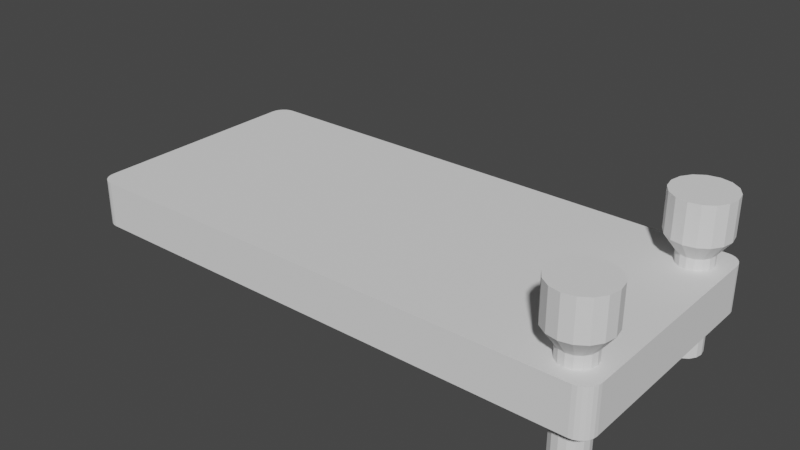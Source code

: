 # Source: cover.blend  (saved by Blender 3.4.6; exported with 4.5.12 LTS)
import bpy
from mathutils import Matrix  # noqa: F401  (used for matrix-valued properties, if any)

bpy.ops.wm.read_factory_settings(use_empty=True)
scene = bpy.context.scene
scene.name = 'Scene'

# ---- collections
col_collection = bpy.data.collections.new('Collection'); scene.collection.children.link(col_collection)

# ---- world
world_world = bpy.data.worlds.new('World'); scene.world = world_world
world_world.use_nodes = True; world_world.node_tree.nodes.clear()
_N = world_world.node_tree.nodes; _L = world_world.node_tree.links
n0 = _N.new('ShaderNodeOutputWorld'); n0.name = 'World Output'; n0.location = (300, 300)
n1 = _N.new('ShaderNodeBackground'); n1.name = 'Background'; n1.location = (10, 300)
n1.inputs[0].default_value = (0.05088, 0.05088, 0.05088, 1.0)
_L.new(n1.outputs[0], n0.inputs[0])
n0.is_active_output = True
world_world.color = (0.05088, 0.05088, 0.05088)
world_world.use_sun_shadow = False
world_world.sun_shadow_jitter_overblur = 0.0

# ---- meshes
me_cube_001 = bpy.data.meshes.new('Cube.001')
me_cube_001.from_pydata([(-1.8, -0.801, -0.1499), (-1.8, -0.801, 0.1499), (-1.8, 0.801, -0.1499), (-1.8, 0.801, 0.1499), (1.747, -0.801, -0.1499), (1.747, -0.801, 0.1499), (1.747, 0.801, -0.1499), (1.747, 0.801, 0.1499), (1.547, 0.801, -0.1499), (1.547, 0.801, 0.1499), (1.547, -0.801, -0.1499), (1.547, -0.801, 0.1499), (-1.8, 0.6005, -0.1499), (-1.8, -0.6005, -0.1499), (-1.8, -0.6005, 0.1499), (-1.8, 0.6005, 0.1499), (1.747, -0.6005, -0.1499), (1.747, 0.6005, -0.1499), (1.747, 0.6005, 0.1499), (1.747, -0.6005, 0.1499), (1.547, 0.6005, 0.1499), (1.547, -0.6005, 0.1499), (1.547, 0.6005, -0.1499), (1.547, -0.6005, -0.1499)], [], [(12, 15, 3, 2), (8, 9, 7, 6), (16, 19, 5, 4), (10, 11, 1, 0), (23, 16, 4, 10), (21, 14, 1, 11), (19, 21, 11, 5), (13, 23, 10, 0), (4, 5, 11, 10), (2, 3, 9, 8), (2, 8, 22, 12), (12, 22, 23, 13), (7, 9, 20, 18), (18, 20, 21, 19), (9, 3, 15, 20), (20, 15, 14, 21), (8, 6, 17, 22), (22, 17, 16, 23), (6, 7, 18, 17), (17, 18, 19, 16), (0, 1, 14, 13), (13, 14, 15, 12)])
_uv = me_cube_001.uv_layers.new(name='UVMap')
_uv.uv.foreach_set('vector', [0.375, 0.1667, 0.625, 0.1667, 0.625, 0.25, 0.375, 0.25, 0.375, 0.4824, 0.625, 0.4824, 0.625, 0.5, 0.375, 0.5, 0.375, 0.6667, 0.625, 0.6667, 0.625, 0.75, 0.375, 0.75, 0.375, 0.7676, 0.625, 0.7676, 0.625, 1.0, 0.375, 1.0, 0.3574, 0.6667, 0.375, 0.6667, 0.375, 0.75, 0.3574, 0.75, 0.6426, 0.6667, 0.875, 0.6667, 0.875, 0.75, 0.6426, 0.75, 0.625, 0.6667, 0.6426, 0.6667, 0.6426, 0.75, 0.625, 0.75, 0.125, 0.6667, 0.3574, 0.6667, 0.3574, 0.75, 0.125, 0.75, 0.375, 0.75, 0.625, 0.75, 0.625, 0.7676, 0.375, 0.7676, 0.375, 0.25, 0.625, 0.25, 0.625, 0.4824, 0.375, 0.4824, 0.125, 0.5, 0.3574, 0.5, 0.3574, 0.5833, 0.125, 0.5833, 0.125, 0.5833, 0.3574, 0.5833, 0.3574, 0.6667, 0.125, 0.6667, 0.625, 0.5, 0.6426, 0.5, 0.6426, 0.5833, 0.625, 0.5833, 0.625, 0.5833, 0.6426, 0.5833, 0.6426, 0.6667, 0.625, 0.6667, 0.6426, 0.5, 0.875, 0.5, 0.875, 0.5833, 0.6426, 0.5833, 0.6426, 0.5833, 0.875, 0.5833, 0.875, 0.6667, 0.6426, 0.6667, 0.3574, 0.5, 0.375, 0.5, 0.375, 0.5833, 0.3574, 0.5833, 0.3574, 0.5833, 0.375, 0.5833, 0.375, 0.6667, 0.3574, 0.6667, 0.375, 0.5, 0.625, 0.5, 0.625, 0.5833, 0.375, 0.5833, 0.375, 0.5833, 0.625, 0.5833, 0.625, 0.6667, 0.375, 0.6667, 0.375, 0.0, 0.625, 0.0, 0.625, 0.08333, 0.375, 0.08333, 0.375, 0.08333, 0.625, 0.08333, 0.625, 0.1667, 0.375, 0.1667])
me_cube_001.update()
me_cylinder_001 = bpy.data.meshes.new('Cylinder.001')
me_cylinder_001.from_pydata([(1.534e-10, 0.1125, -0.4061), (2.922e-10, 0.1931, 0.3279), (0.04307, 0.104, -0.4061), (0.07389, 0.1784, 0.3279), (0.07958, 0.07958, -0.4061), (0.1365, 0.1365, 0.3279), (0.104, 0.04307, -0.4061), (0.1784, 0.07389, 0.3279), (0.1125, 2.039e-09, -0.4061), (0.1931, -7.805e-10, 0.3279), (0.104, -0.04307, -0.4061), (0.1784, -0.07389, 0.3279), (0.07958, -0.07958, -0.4061), (0.1365, -0.1365, 0.3279), (0.04307, -0.104, -0.4061), (0.07389, -0.1784, 0.3279), (1.534e-10, -0.1125, -0.4061), (2.922e-10, -0.1931, 0.3279), (-0.04307, -0.104, -0.4061), (-0.07389, -0.1784, 0.3279), (-0.07958, -0.07958, -0.4061), (-0.1365, -0.1365, 0.3279), (-0.104, -0.04307, -0.4061), (-0.1784, -0.07389, 0.3279), (-0.1125, 2.039e-09, -0.4061), (-0.1931, -7.805e-10, 0.3279), (-0.104, 0.04307, -0.4061), (-0.1784, 0.07389, 0.3279), (-0.07958, 0.07958, -0.4061), (-0.1365, 0.1365, 0.3279), (-0.04307, 0.104, -0.4061), (-0.07389, 0.1784, 0.3279), (1.567e-10, -1.088, -0.3966), (1.013e-09, -1.008, 0.3374), (0.04307, -1.097, -0.3966), (0.07389, -1.023, 0.3374), (0.07958, -1.121, -0.3966), (0.1365, -1.064, 0.3374), (0.104, -1.158, -0.3966), (0.1784, -1.127, 0.3374), (0.1125, -1.201, -0.3966), (0.1931, -1.201, 0.3374), (0.104, -1.244, -0.3966), (0.1784, -1.275, 0.3374), (0.07958, -1.28, -0.3966), (0.1365, -1.337, 0.3374), (0.04307, -1.305, -0.3966), (0.07389, -1.379, 0.3374), (1.567e-10, -1.313, -0.3966), (1.013e-09, -1.394, 0.3374), (-0.04307, -1.305, -0.3966), (-0.07389, -1.379, 0.3374), (-0.07958, -1.28, -0.3966), (-0.1365, -1.337, 0.3374), (-0.104, -1.244, -0.3966), (-0.1784, -1.275, 0.3374), (-0.1125, -1.201, -0.3966), (-0.1931, -1.201, 0.3374), (-0.104, -1.158, -0.3966), (-0.1784, -1.127, 0.3374), (-0.07958, -1.121, -0.3966), (-0.1365, -1.064, 0.3374), (-0.04307, -1.097, -0.3966), (-0.07389, -1.023, 0.3374), (1.534e-10, 0.1125, 0.2206), (0.04307, 0.104, 0.2206), (0.07958, 0.07958, 0.2206), (0.104, 0.04307, 0.2206), (0.1125, 2.039e-09, 0.2206), (0.104, -0.04307, 0.2206), (0.07958, -0.07958, 0.2206), (0.04307, -0.104, 0.2206), (1.534e-10, -0.1125, 0.2206), (-0.04307, -0.104, 0.2206), (-0.07958, -0.07958, 0.2206), (-0.104, -0.04307, 0.2206), (-0.1125, 2.039e-09, 0.2206), (-0.104, 0.04307, 0.2206), (-0.07958, 0.07958, 0.2206), (-0.04307, 0.104, 0.2206), (1.567e-10, -1.088, 0.2301), (0.04307, -1.097, 0.2301), (0.07958, -1.121, 0.2301), (0.104, -1.158, 0.2301), (0.1125, -1.201, 0.2301), (0.104, -1.244, 0.2301), (0.07958, -1.28, 0.2301), (0.04307, -1.305, 0.2301), (1.567e-10, -1.313, 0.2301), (-0.04307, -1.305, 0.2301), (-0.07958, -1.28, 0.2301), (-0.104, -1.244, 0.2301), (-0.1125, -1.201, 0.2301), (-0.104, -1.158, 0.2301), (-0.07958, -1.121, 0.2301), (-0.04307, -1.097, 0.2301), (-3.022e-09, 0.1931, 0.5777), (0.07389, 0.1784, 0.5777), (0.1365, 0.1365, 0.5777), (0.1784, 0.07389, 0.5777), (0.1931, -7.805e-10, 0.5777), (0.1784, -0.07389, 0.5777), (0.1365, -0.1365, 0.5777), (0.07389, -0.1784, 0.5777), (-3.022e-09, -0.1931, 0.5777), (-0.07389, -0.1784, 0.5777), (-0.1365, -0.1365, 0.5777), (-0.1784, -0.07389, 0.5777), (-0.1931, -7.805e-10, 0.5777), (-0.1784, 0.07389, 0.5777), (-0.1365, 0.1365, 0.5777), (-0.07389, 0.1784, 0.5777), (-1.602e-10, -1.008, 0.5871), (0.07389, -1.023, 0.5871), (0.1365, -1.064, 0.5871), (0.1784, -1.127, 0.5871), (0.1931, -1.201, 0.5871), (0.1784, -1.275, 0.5871), (0.1365, -1.337, 0.5871), (0.07389, -1.379, 0.5871), (-1.602e-10, -1.394, 0.5871), (-0.07389, -1.379, 0.5871), (-0.1365, -1.337, 0.5871), (-0.1784, -1.275, 0.5871), (-0.1931, -1.201, 0.5871), (-0.1784, -1.127, 0.5871), (-0.1365, -1.064, 0.5871), (-0.07389, -1.023, 0.5871)], [(9, 25), (8, 24)], [(64, 1, 3, 65), (65, 3, 5, 66), (66, 5, 7, 67), (67, 7, 9, 68), (68, 9, 11, 69), (69, 11, 13, 70), (70, 13, 15, 71), (71, 15, 17, 72), (72, 17, 19, 73), (73, 19, 21, 74), (74, 21, 23, 75), (75, 23, 25, 76), (76, 25, 27, 77), (77, 27, 29, 78), (11, 9, 100, 101), (78, 29, 31, 79), (79, 31, 1, 64), (0, 2, 4, 6, 8, 10, 12, 14, 16, 18, 20, 22, 24, 26, 28, 30), (80, 33, 35, 81), (81, 35, 37, 82), (82, 37, 39, 83), (83, 39, 41, 84), (84, 41, 43, 85), (85, 43, 45, 86), (86, 45, 47, 87), (87, 47, 49, 88), (88, 49, 51, 89), (89, 51, 53, 90), (90, 53, 55, 91), (91, 55, 57, 92), (92, 57, 59, 93), (93, 59, 61, 94), (94, 61, 63, 95), (95, 63, 33, 80), (32, 34, 36, 38, 40, 42, 44, 46, 48, 50, 52, 54, 56, 58, 60, 62), (30, 79, 64, 0), (28, 78, 79, 30), (26, 77, 78, 28), (24, 76, 77, 26), (22, 75, 76, 24), (20, 74, 75, 22), (18, 73, 74, 20), (16, 72, 73, 18), (14, 71, 72, 16), (12, 70, 71, 14), (10, 69, 70, 12), (8, 68, 69, 10), (6, 67, 68, 8), (4, 66, 67, 6), (2, 65, 66, 4), (0, 64, 65, 2), (62, 95, 80, 32), (60, 94, 95, 62), (58, 93, 94, 60), (56, 92, 93, 58), (54, 91, 92, 56), (52, 90, 91, 54), (50, 89, 90, 52), (48, 88, 89, 50), (46, 87, 88, 48), (44, 86, 87, 46), (42, 85, 86, 44), (40, 84, 85, 42), (38, 83, 84, 40), (36, 82, 83, 38), (34, 81, 82, 36), (32, 80, 81, 34), (97, 96, 111, 110, 109, 108, 107, 106, 105, 104, 103, 102, 101, 100, 99, 98), (113, 112, 127, 126, 125, 124, 123, 122, 121, 120, 119, 118, 117, 116, 115, 114), (29, 27, 109, 110), (47, 45, 118, 119), (3, 1, 96, 97), (33, 63, 127, 112), (21, 19, 105, 106), (39, 37, 114, 115), (57, 55, 123, 124), (13, 11, 101, 102), (31, 29, 110, 111), (49, 47, 119, 120), (5, 3, 97, 98), (23, 21, 106, 107), (41, 39, 115, 116), (59, 57, 124, 125), (15, 13, 102, 103), (1, 31, 111, 96), (51, 49, 120, 121), (7, 5, 98, 99), (25, 23, 107, 108), (43, 41, 116, 117), (61, 59, 125, 126), (35, 33, 112, 113), (17, 15, 103, 104), (53, 51, 121, 122), (9, 7, 99, 100), (27, 25, 108, 109), (45, 43, 117, 118), (63, 61, 126, 127), (19, 17, 104, 105), (37, 35, 113, 114), (55, 53, 122, 123)])
_uv = me_cylinder_001.uv_layers.new(name='UVMap')
_uv.uv.foreach_set('vector', [1.0, 0.75, 1.0, 1.0, 0.9375, 1.0, 0.9375, 0.75, 0.9375, 0.75, 0.9375, 1.0, 0.875, 1.0, 0.875, 0.75, 0.875, 0.75, 0.875, 1.0, 0.8125, 1.0, 0.8125, 0.75, 0.8125, 0.75, 0.8125, 1.0, 0.75, 1.0, 0.75, 0.75, 0.75, 0.75, 0.75, 1.0, 0.6875, 1.0, 0.6875, 0.75, 0.6875, 0.75, 0.6875, 1.0, 0.625, 1.0, 0.625, 0.75, 0.625, 0.75, 0.625, 1.0, 0.5625, 1.0, 0.5625, 0.75, 0.5625, 0.75, 0.5625, 1.0, 0.5, 1.0, 0.5, 0.75, 0.5, 0.75, 0.5, 1.0, 0.4375, 1.0, 0.4375, 0.75, 0.4375, 0.75, 0.4375, 1.0, 0.375, 1.0, 0.375, 0.75, 0.375, 0.75, 0.375, 1.0, 0.3125, 1.0, 0.3125, 0.75, 0.3125, 0.75, 0.3125, 1.0, 0.25, 1.0, 0.25, 0.75, 0.25, 0.75, 0.25, 1.0, 0.1875, 1.0, 0.1875, 0.75, 0.1875, 0.75, 0.1875, 1.0, 0.125, 1.0, 0.125, 0.75, 0.6875, 1.0, 0.75, 1.0, 0.75, 1.0, 0.6875, 1.0, 0.125, 0.75, 0.125, 1.0, 0.0625, 1.0, 0.0625, 0.75, 0.0625, 0.75, 0.0625, 1.0, 0.0, 1.0, 0.0, 0.75, 0.75, 0.49, 0.8418, 0.4717, 0.9197, 0.4197, 0.9717, 0.3418, 0.99, 0.25, 0.9717, 0.1582, 0.9197, 0.08029, 0.8418, 0.02827, 0.75, 0.01, 0.6582, 0.02827, 0.5803, 0.08029, 0.5283, 0.1582, 0.51, 0.25, 0.5283, 0.3418, 0.5803, 0.4197, 0.6582, 0.4717, 1.0, 0.75, 1.0, 1.0, 0.9375, 1.0, 0.9375, 0.75, 0.9375, 0.75, 0.9375, 1.0, 0.875, 1.0, 0.875, 0.75, 0.875, 0.75, 0.875, 1.0, 0.8125, 1.0, 0.8125, 0.75, 0.8125, 0.75, 0.8125, 1.0, 0.75, 1.0, 0.75, 0.75, 0.75, 0.75, 0.75, 1.0, 0.6875, 1.0, 0.6875, 0.75, 0.6875, 0.75, 0.6875, 1.0, 0.625, 1.0, 0.625, 0.75, 0.625, 0.75, 0.625, 1.0, 0.5625, 1.0, 0.5625, 0.75, 0.5625, 0.75, 0.5625, 1.0, 0.5, 1.0, 0.5, 0.75, 0.5, 0.75, 0.5, 1.0, 0.4375, 1.0, 0.4375, 0.75, 0.4375, 0.75, 0.4375, 1.0, 0.375, 1.0, 0.375, 0.75, 0.375, 0.75, 0.375, 1.0, 0.3125, 1.0, 0.3125, 0.75, 0.3125, 0.75, 0.3125, 1.0, 0.25, 1.0, 0.25, 0.75, 0.25, 0.75, 0.25, 1.0, 0.1875, 1.0, 0.1875, 0.75, 0.1875, 0.75, 0.1875, 1.0, 0.125, 1.0, 0.125, 0.75, 0.125, 0.75, 0.125, 1.0, 0.0625, 1.0, 0.0625, 0.75, 0.0625, 0.75, 0.0625, 1.0, 0.0, 1.0, 0.0, 0.75, 0.75, 0.49, 0.8418, 0.4717, 0.9197, 0.4197, 0.9717, 0.3418, 0.99, 0.25, 0.9717, 0.1582, 0.9197, 0.08029, 0.8418, 0.02827, 0.75, 0.01, 0.6582, 0.02827, 0.5803, 0.08029, 0.5283, 0.1582, 0.51, 0.25, 0.5283, 0.3418, 0.5803, 0.4197, 0.6582, 0.4717, 0.0625, 0.5, 0.0625, 0.75, 0.0, 0.75, 0.0, 0.5, 0.125, 0.5, 0.125, 0.75, 0.0625, 0.75, 0.0625, 0.5, 0.1875, 0.5, 0.1875, 0.75, 0.125, 0.75, 0.125, 0.5, 0.25, 0.5, 0.25, 0.75, 0.1875, 0.75, 0.1875, 0.5, 0.3125, 0.5, 0.3125, 0.75, 0.25, 0.75, 0.25, 0.5, 0.375, 0.5, 0.375, 0.75, 0.3125, 0.75, 0.3125, 0.5, 0.4375, 0.5, 0.4375, 0.75, 0.375, 0.75, 0.375, 0.5, 0.5, 0.5, 0.5, 0.75, 0.4375, 0.75, 0.4375, 0.5, 0.5625, 0.5, 0.5625, 0.75, 0.5, 0.75, 0.5, 0.5, 0.625, 0.5, 0.625, 0.75, 0.5625, 0.75, 0.5625, 0.5, 0.6875, 0.5, 0.6875, 0.75, 0.625, 0.75, 0.625, 0.5, 0.75, 0.5, 0.75, 0.75, 0.6875, 0.75, 0.6875, 0.5, 0.8125, 0.5, 0.8125, 0.75, 0.75, 0.75, 0.75, 0.5, 0.875, 0.5, 0.875, 0.75, 0.8125, 0.75, 0.8125, 0.5, 0.9375, 0.5, 0.9375, 0.75, 0.875, 0.75, 0.875, 0.5, 1.0, 0.5, 1.0, 0.75, 0.9375, 0.75, 0.9375, 0.5, 0.0625, 0.5, 0.0625, 0.75, 0.0, 0.75, 0.0, 0.5, 0.125, 0.5, 0.125, 0.75, 0.0625, 0.75, 0.0625, 0.5, 0.1875, 0.5, 0.1875, 0.75, 0.125, 0.75, 0.125, 0.5, 0.25, 0.5, 0.25, 0.75, 0.1875, 0.75, 0.1875, 0.5, 0.3125, 0.5, 0.3125, 0.75, 0.25, 0.75, 0.25, 0.5, 0.375, 0.5, 0.375, 0.75, 0.3125, 0.75, 0.3125, 0.5, 0.4375, 0.5, 0.4375, 0.75, 0.375, 0.75, 0.375, 0.5, 0.5, 0.5, 0.5, 0.75, 0.4375, 0.75, 0.4375, 0.5, 0.5625, 0.5, 0.5625, 0.75, 0.5, 0.75, 0.5, 0.5, 0.625, 0.5, 0.625, 0.75, 0.5625, 0.75, 0.5625, 0.5, 0.6875, 0.5, 0.6875, 0.75, 0.625, 0.75, 0.625, 0.5, 0.75, 0.5, 0.75, 0.75, 0.6875, 0.75, 0.6875, 0.5, 0.8125, 0.5, 0.8125, 0.75, 0.75, 0.75, 0.75, 0.5, 0.875, 0.5, 0.875, 0.75, 0.8125, 0.75, 0.8125, 0.5, 0.9375, 0.5, 0.9375, 0.75, 0.875, 0.75, 0.875, 0.5, 1.0, 0.5, 1.0, 0.75, 0.9375, 0.75, 0.9375, 0.5, 0.3418, 0.4717, 0.25, 0.49, 0.1582, 0.4717, 0.08029, 0.4197, 0.02827, 0.3418, 0.01, 0.25, 0.02827, 0.1582, 0.08029, 0.08029, 0.1582, 0.02827, 0.25, 0.01, 0.3418, 0.02827, 0.4197, 0.08029, 0.4717, 0.1582, 0.49, 0.25, 0.4717, 0.3418, 0.4197, 0.4197, 0.3418, 0.4717, 0.25, 0.49, 0.1582, 0.4717, 0.08029, 0.4197, 0.02827, 0.3418, 0.01, 0.25, 0.02827, 0.1582, 0.08029, 0.08029, 0.1582, 0.02827, 0.25, 0.01, 0.3418, 0.02827, 0.4197, 0.08029, 0.4717, 0.1582, 0.49, 0.25, 0.4717, 0.3418, 0.4197, 0.4197, 0.125, 1.0, 0.1875, 1.0, 0.1875, 1.0, 0.125, 1.0, 0.5625, 1.0, 0.625, 1.0, 0.625, 1.0, 0.5625, 1.0, 0.9375, 1.0, 1.0, 1.0, 1.0, 1.0, 0.9375, 1.0, 0.0, 1.0, 0.0625, 1.0, 0.0625, 1.0, 0.0, 1.0, 0.375, 1.0, 0.4375, 1.0, 0.4375, 1.0, 0.375, 1.0, 0.8125, 1.0, 0.875, 1.0, 0.875, 1.0, 0.8125, 1.0, 0.25, 1.0, 0.3125, 1.0, 0.3125, 1.0, 0.25, 1.0, 0.625, 1.0, 0.6875, 1.0, 0.6875, 1.0, 0.625, 1.0, 0.0625, 1.0, 0.125, 1.0, 0.125, 1.0, 0.0625, 1.0, 0.5, 1.0, 0.5625, 1.0, 0.5625, 1.0, 0.5, 1.0, 0.875, 1.0, 0.9375, 1.0, 0.9375, 1.0, 0.875, 1.0, 0.3125, 1.0, 0.375, 1.0, 0.375, 1.0, 0.3125, 1.0, 0.75, 1.0, 0.8125, 1.0, 0.8125, 1.0, 0.75, 1.0, 0.1875, 1.0, 0.25, 1.0, 0.25, 1.0, 0.1875, 1.0, 0.5625, 1.0, 0.625, 1.0, 0.625, 1.0, 0.5625, 1.0, 0.0, 1.0, 0.0625, 1.0, 0.0625, 1.0, 0.0, 1.0, 0.4375, 1.0, 0.5, 1.0, 0.5, 1.0, 0.4375, 1.0, 0.8125, 1.0, 0.875, 1.0, 0.875, 1.0, 0.8125, 1.0, 0.25, 1.0, 0.3125, 1.0, 0.3125, 1.0, 0.25, 1.0, 0.6875, 1.0, 0.75, 1.0, 0.75, 1.0, 0.6875, 1.0, 0.125, 1.0, 0.1875, 1.0, 0.1875, 1.0, 0.125, 1.0, 0.9375, 1.0, 1.0, 1.0, 1.0, 1.0, 0.9375, 1.0, 0.5, 1.0, 0.5625, 1.0, 0.5625, 1.0, 0.5, 1.0, 0.375, 1.0, 0.4375, 1.0, 0.4375, 1.0, 0.375, 1.0, 0.75, 1.0, 0.8125, 1.0, 0.8125, 1.0, 0.75, 1.0, 0.1875, 1.0, 0.25, 1.0, 0.25, 1.0, 0.1875, 1.0, 0.625, 1.0, 0.6875, 1.0, 0.6875, 1.0, 0.625, 1.0, 0.0625, 1.0, 0.125, 1.0, 0.125, 1.0, 0.0625, 1.0, 0.4375, 1.0, 0.5, 1.0, 0.5, 1.0, 0.4375, 1.0, 0.875, 1.0, 0.9375, 1.0, 0.9375, 1.0, 0.875, 1.0, 0.3125, 1.0, 0.375, 1.0, 0.375, 1.0, 0.3125, 1.0])
me_cylinder_001.update()

# ---- objects
ob_cube = bpy.data.objects.new('Cube', me_cube_001)
ob_cylinder = bpy.data.objects.new('Cylinder', me_cylinder_001)

# ---- transforms, parenting, visibility, modifiers, constraints
ob_cube.location = (0.0, 0.0, 0.0)
_vg = ob_cube.vertex_groups.new(name='Group')
_vg.add([0, 1, 2, 3, 4, 5, 6, 7], 1.0, 'REPLACE')
_m = ob_cube.modifiers.new('Bevel', 'BEVEL')
_m.segments = 6
_m.limit_method = 'VGROUP'
_m.vertex_group = 'Group'
_m = ob_cube.modifiers.new('Boolean', 'BOOLEAN')
_m.object = ob_cylinder
ob_cylinder.location = (1.547, 0.6016, 0.0)

# ---- collection membership
col_collection.objects.link(ob_cube)
col_collection.objects.link(ob_cylinder)

# ---- scene / render settings (as saved in the file)
scene.frame_start = 1; scene.frame_end = 250; scene.frame_set(1)
scene.render.engine = 'BLENDER_EEVEE_NEXT'
scene.cycles.sampling_pattern = 'TABULATED_SOBOL'
scene.cycles.use_light_tree = False
scene.view_settings.view_transform = 'Filmic'
bpy.context.view_layer.update()

# ---- added for rendering (the .blend has no active camera and no usable light): camera, sun
cam_auto = bpy.data.cameras.new('AutoCamera')
cam_auto.lens = 50.0
cam_auto.sensor_width = 36.0
cam_auto.clip_end = 1000.0
ob_auto_camera = bpy.data.objects.new('AutoCamera', cam_auto)
scene.collection.objects.link(ob_auto_camera)
ob_auto_camera.location = (3.68968, -4.45948, 3.06352)
ob_auto_camera.rotation_euler = (1.09748, -7.21219e-08, 0.694738)
scene.camera = ob_auto_camera
light_auto_sun = bpy.data.lights.new('AutoSun', 'SUN')
light_auto_sun.energy = 3.0
light_auto_sun.angle = 0.0523599
ob_auto_sun = bpy.data.objects.new('AutoSun', light_auto_sun)
scene.collection.objects.link(ob_auto_sun)
ob_auto_sun.rotation_euler = (0.872665, 0.174533, 0.523599)
bpy.context.view_layer.update()
